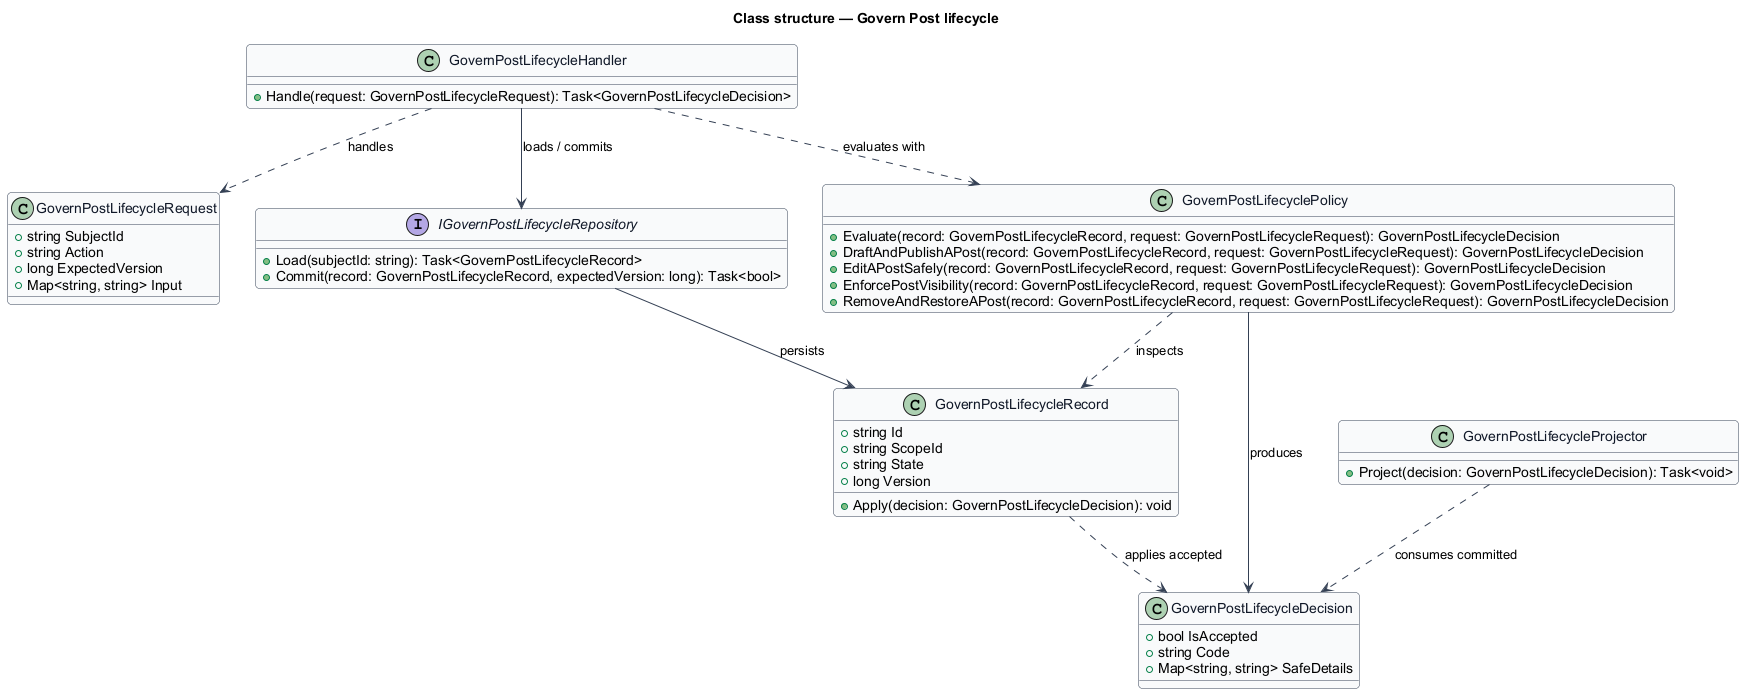

The diagram above was rendered by PlantUML. Its source (embedded in the PNG):
@startuml
skinparam backgroundColor #FFFFFF
skinparam shadowing false
skinparam roundcorner 8
skinparam defaultFontName Arial
skinparam ArrowColor #344054
skinparam class {
  BorderColor #344054
  FontColor #101828
  BackgroundColor #F9FAFB
}
title Class structure — Govern Post lifecycle

class GovernPostLifecycleRequest {
  +string SubjectId
  +string Action
  +long ExpectedVersion
  +Map<string, string> Input
}

class GovernPostLifecycleDecision {
  +bool IsAccepted
  +string Code
  +Map<string, string> SafeDetails
}

class GovernPostLifecycleRecord {
  +string Id
  +string ScopeId
  +string State
  +long Version
  +Apply(decision: GovernPostLifecycleDecision): void
}

interface IGovernPostLifecycleRepository {
  +Load(subjectId: string): Task<GovernPostLifecycleRecord>
  +Commit(record: GovernPostLifecycleRecord, expectedVersion: long): Task<bool>
}

class GovernPostLifecyclePolicy {
  +Evaluate(record: GovernPostLifecycleRecord, request: GovernPostLifecycleRequest): GovernPostLifecycleDecision
  +DraftAndPublishAPost(record: GovernPostLifecycleRecord, request: GovernPostLifecycleRequest): GovernPostLifecycleDecision
  +EditAPostSafely(record: GovernPostLifecycleRecord, request: GovernPostLifecycleRequest): GovernPostLifecycleDecision
  +EnforcePostVisibility(record: GovernPostLifecycleRecord, request: GovernPostLifecycleRequest): GovernPostLifecycleDecision
  +RemoveAndRestoreAPost(record: GovernPostLifecycleRecord, request: GovernPostLifecycleRequest): GovernPostLifecycleDecision
}

class GovernPostLifecycleHandler {
  +Handle(request: GovernPostLifecycleRequest): Task<GovernPostLifecycleDecision>
}

class GovernPostLifecycleProjector {
  +Project(decision: GovernPostLifecycleDecision): Task<void>
}

GovernPostLifecycleHandler ..> GovernPostLifecycleRequest : handles
GovernPostLifecycleHandler ..> GovernPostLifecyclePolicy : evaluates with
GovernPostLifecycleHandler --> IGovernPostLifecycleRepository : loads / commits
IGovernPostLifecycleRepository --> GovernPostLifecycleRecord : persists
GovernPostLifecyclePolicy ..> GovernPostLifecycleRecord : inspects
GovernPostLifecyclePolicy --> GovernPostLifecycleDecision : produces
GovernPostLifecycleRecord ..> GovernPostLifecycleDecision : applies accepted
GovernPostLifecycleProjector ..> GovernPostLifecycleDecision : consumes committed
@enduml